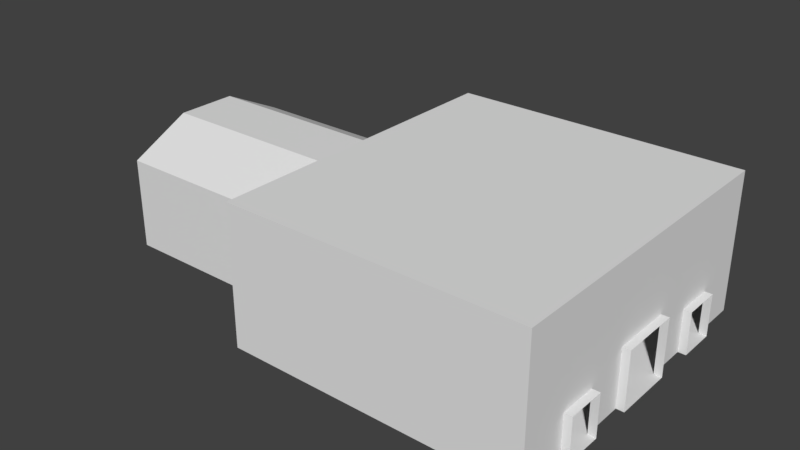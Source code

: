 # Source: ireland_Main_Tunnel_Port_1.blend  (saved by Blender 2.78.0; exported with 4.5.12 LTS)
import bpy
from mathutils import Matrix  # noqa: F401  (used for matrix-valued properties, if any)

bpy.ops.wm.read_factory_settings(use_empty=True)
scene = bpy.context.scene
scene.name = 'Scene'

# ---- collections
col_collection_1 = bpy.data.collections.new('Collection 1'); scene.collection.children.link(col_collection_1)

# ---- world
world_world = bpy.data.worlds.new('World'); scene.world = world_world
world_world.color = (0.05088, 0.05088, 0.05088)
world_world.use_sun_shadow = False
world_world.sun_shadow_jitter_overblur = 0.0
world_world.cycles.sampling_method = 'MANUAL'

# ---- meshes
me_cube_001 = bpy.data.meshes.new('Cube.001')
me_cube_001.from_pydata([(-6.0, -6.077, -1.077), (-6.0, 5.923, -1.077), (6.0, -6.077, -1.077), (6.0, 5.923, -1.077), (-6.0, 5.923, 4.923), (6.0, 5.923, 4.923), (-6.0, -6.077, 4.923), (-6.0, -7.077, 4.923), (6.0, -6.077, 4.923), (6.0, -7.077, 4.923), (-6.0, 6.923, 4.923), (6.0, 6.923, 4.923), (-6.0, -7.077, 4.923), (6.0, -7.077, 4.923), (-6.0, 6.923, 4.923), (6.0, 6.923, 4.923), (6.0, -2.077, 6.923), (-6.0, -2.077, 6.923), (-6.0, 1.923, 6.923), (6.0, 1.923, 6.923), (6.0, 1.923, 6.923), (-6.0, 1.923, 6.923), (7.0, 5.923, -1.077), (7.0, -6.077, -1.077), (7.0, -7.077, 4.923), (7.0, -6.077, 4.923), (7.0, 5.923, 4.923), (7.0, 6.923, 4.923), (7.0, -7.077, 4.923), (7.0, 6.923, 4.923), (7.0, -2.077, 6.923), (7.0, 1.923, 6.923), (7.0, 1.923, 6.923), (19.0, 5.923, -1.077), (7.5, -6.077, -1.077), (7.5, 5.923, -1.077), (19.0, -6.077, -1.077), (19.0, -7.077, -1.077), (7.5, -7.077, -1.077), (19.0, 6.923, -1.077), (27.0, 5.923, -1.077), (27.0, -4.827, -1.077), (27.0, -6.077, -1.077), (27.0, 7.173, -1.077), (7.5, 6.923, -1.077), (19.0, -10.58, -1.077), (7.5, -10.58, -1.077), (19.0, 10.42, -1.077), (7.5, 10.42, -1.077), (26.5, 5.923, -1.077), (26.5, -4.827, -1.077), (26.5, -6.077, -1.077), (26.5, 7.173, -1.077), (26.5, -10.58, -1.077), (26.5, 10.42, -1.077), (-6.0, -0.07692, -1.077), (6.0, -0.07692, -1.077), (7.0, -0.07692, -1.077), (19.0, -0.07692, -1.077), (27.0, -0.07692, -1.077), (7.5, -0.07692, -1.077), (26.5, -0.07692, -1.077), (-6.0, 1.173, -1.077), (7.5, 1.173, -1.077), (26.5, 1.923, -1.077), (6.0, 1.173, -1.077), (7.0, 1.173, -1.077), (19.0, 1.173, -1.077), (27.0, 1.923, -1.077), (6.0, -1.327, -1.077), (7.0, -1.327, -1.077), (19.0, -1.327, -1.077), (27.0, -2.077, -1.077), (-6.0, -1.327, -1.077), (7.5, -1.327, -1.077), (26.5, -2.077, -1.077), (-6.0, 4.673, -1.077), (7.5, 4.673, -1.077), (26.5, 4.673, -1.077), (6.0, 4.673, -1.077), (7.0, 4.673, -1.077), (19.0, 4.673, -1.077), (27.0, 4.673, -1.077), (19.0, -7.827, -1.077), (27.0, -7.327, -1.077), (7.5, -7.827, -1.077), (26.5, -7.327, -1.077), (7.5, 5.923, 1.673), (7.0, 5.923, 1.673), (7.0, -6.077, 1.673), (19.0, -10.58, 1.673), (27.0, -2.077, 2.673), (27.0, -4.827, 1.673), (27.0, 7.173, 1.673), (26.5, 7.173, 1.673), (7.5, -7.077, 1.673), (7.5, -6.077, 1.673), (7.5, 6.923, 1.673), (7.5, 10.42, 1.673), (7.5, -10.58, 1.673), (27.0, -7.327, 1.673), (7.5, -7.827, 1.673), (26.5, -10.58, 1.673), (19.0, 10.42, 1.673), (26.5, 10.42, 1.673), (26.5, -4.827, 1.673), (27.0, 4.673, 1.673), (27.0, 1.923, 1.673), (26.5, 1.923, 1.673), (26.5, -2.077, 2.673), (26.5, 4.673, 1.673), (26.5, -7.327, 1.673), (7.5, 5.923, 2.673), (7.0, 5.923, 2.673), (7.0, -6.077, 2.673), (19.0, -10.58, 2.673), (26.5, 7.173, 2.673), (7.5, -7.077, 2.673), (7.5, -6.077, 2.673), (7.5, 6.923, 2.673), (7.5, 10.42, 2.673), (7.5, -10.58, 2.673), (7.5, -7.827, 2.673), (26.5, -10.58, 2.673), (19.0, 10.42, 2.673), (26.5, 10.42, 2.673), (26.5, -4.827, 2.673), (26.5, 1.923, 2.673), (26.5, -1.327, 2.673), (26.5, 4.673, 2.673), (26.5, -7.327, 2.673), (26.5, 1.923, 2.673), (26.5, 1.923, 2.673), (27.0, 1.923, 2.673), (26.5, 7.173, 1.673), (27.0, 7.173, 1.673), (26.5, -4.827, 1.673), (27.0, -4.827, 1.673), (26.5, 7.173, 2.673), (26.5, -4.827, 2.673), (7.5, 5.923, 4.923), (7.0, 5.923, 4.923), (7.0, -6.077, 4.923), (19.0, -10.58, 4.923), (26.5, 7.173, 4.923), (7.5, -7.077, 4.923), (7.5, -6.077, 4.923), (7.5, 6.923, 4.923), (7.5, 10.42, 4.923), (7.5, -10.58, 4.923), (7.5, -7.827, 4.923), (26.5, -10.58, 4.923), (19.0, 10.42, 4.923), (26.5, 10.42, 4.923), (26.5, -4.827, 4.923), (26.5, 1.173, 4.923), (26.5, -1.327, 4.923), (26.5, 4.673, 4.923), (26.5, -7.327, 4.923), (26.5, 1.173, 4.923), (26.5, 7.173, 4.923), (26.5, -4.827, 4.923), (7.5, 5.923, 7.923), (19.0, -10.58, 7.923), (26.5, 7.173, 7.923), (7.5, -7.077, 7.923), (7.5, -6.077, 7.923), (7.5, 6.923, 7.923), (7.5, 10.42, 7.923), (7.5, -10.58, 7.923), (7.5, -7.827, 7.923), (26.5, -10.58, 7.923), (19.0, 10.42, 7.923), (26.5, 10.42, 7.923), (26.5, -4.827, 7.923), (26.5, 1.173, 7.923), (26.5, -1.327, 7.923), (26.5, 4.673, 7.923), (26.5, -7.327, 7.923), (26.5, 1.173, 7.923), (26.5, 7.173, 7.923), (26.5, -4.827, 7.923), (7.5, -6.077, 4.923), (7.0, -6.077, 4.923), (26.5, -4.827, 6.423), (26.5, -7.327, 6.423), (7.5, -7.077, 6.423), (7.5, -7.827, 6.423), (7.5, -10.58, 6.423), (26.5, -10.58, 6.423), (19.0, -10.58, 6.423), (7.0, 5.923, 4.923), (7.5, 5.923, 4.923), (19.0, 10.42, 6.423), (26.5, 10.42, 6.423), (26.5, 7.173, 6.423), (7.5, 10.42, 6.423), (7.5, 6.923, 6.423), (7.5, -0.07692, 7.923), (7.5, -0.07692, 6.923), (7.0, -0.07692, 6.923), (7.5, -0.07692, 6.923), (7.5, -0.07692, 7.923), (7.0, -0.07692, 6.923), (7.0, -2.077, 6.923), (7.5, -2.077, 6.923), (7.5, -2.027, 7.923), (7.5, 1.873, 7.923), (7.5, 1.923, 6.923), (7.0, 1.923, 6.923), (19.0, -10.58, 7.923), (7.5, -10.58, 7.923), (26.5, -10.58, 7.923)], [(14, 10), (15, 11), (9, 13), (12, 7), (29, 27), (24, 28)], [(69, 73, 0, 2), (2, 0, 6, 8), (5, 3, 22, 26), (4, 5, 19, 18), (16, 20, 32, 30), (1, 3, 5, 4), (2, 8, 25, 23), (8, 6, 17, 16), (16, 17, 21, 20), (69, 2, 23, 70), (44, 35, 33, 39), (34, 38, 37, 36), (74, 34, 36, 71), (8, 16, 30, 25), (19, 5, 26, 31), (22, 35, 87, 88), (50, 51, 42, 41), (48, 47, 103, 98), (47, 54, 104, 103), (52, 49, 40, 43), (53, 45, 90, 102), (70, 23, 34, 74), (78, 64, 108, 110), (83, 85, 46, 45), (35, 44, 97, 87), (38, 34, 96, 95), (44, 39, 47, 48), (83, 45, 53, 86), (39, 33, 49, 52), (75, 50, 105, 109), (47, 39, 52, 54), (36, 37, 51, 50), (71, 36, 50, 75), (67, 58, 61, 64), (66, 57, 60, 63), (64, 61, 59, 68), (63, 60, 58, 67), (65, 56, 57, 66), (65, 62, 55, 56), (79, 76, 62, 65), (79, 65, 66, 80), (77, 63, 67, 81), (86, 53, 102, 111), (80, 66, 63, 77), (81, 67, 64, 78), (58, 71, 75, 61), (57, 70, 74, 60), (61, 75, 72, 59), (60, 74, 71, 58), (56, 69, 70, 57), (56, 55, 73, 69), (33, 81, 78, 49), (22, 80, 77, 35), (49, 78, 82, 40), (35, 77, 81, 33), (3, 79, 80, 22), (3, 1, 76, 79), (37, 83, 86, 51), (82, 78, 110, 106), (51, 86, 84, 42), (37, 38, 85, 83), (106, 110, 134, 135), (87, 97, 119, 112), (98, 103, 124, 120), (110, 108, 127, 129), (95, 96, 118, 117), (111, 130, 139, 136), (109, 105, 126, 128), (97, 98, 120, 119), (84, 86, 111, 100), (72, 75, 109, 91), (54, 52, 94, 104), (50, 41, 92, 105), (52, 43, 93, 94), (46, 85, 101, 99), (64, 68, 107, 108), (45, 46, 99, 90), (44, 48, 98, 97), (34, 23, 89, 96), (85, 38, 95, 101), (117, 118, 146, 145), (128, 126, 154, 156), (119, 120, 148, 147), (139, 130, 158, 161), (138, 129, 157, 160), (125, 116, 144, 153), (101, 95, 117, 122), (99, 101, 122, 121), (111, 102, 123, 130), (102, 90, 115, 123), (90, 99, 121, 115), (103, 104, 125, 124), (88, 87, 112, 113), (96, 89, 114, 118), (104, 94, 116, 125), (197, 196, 168, 167), (107, 133, 132, 108), (118, 114, 142, 146), (110, 129, 138, 134), (91, 109, 132, 133), (100, 111, 136, 137), (194, 195, 164, 173), (193, 194, 173, 172), (129, 127, 155, 157), (131, 128, 156, 159), (120, 124, 152, 148), (112, 119, 147, 140), (122, 117, 145, 150), (121, 122, 150, 149), (130, 123, 151, 158), (123, 115, 143, 151), (115, 121, 149, 143), (124, 125, 153, 152), (113, 112, 140, 141), (172, 173, 212, 210), (160, 157, 177, 180), (156, 154, 174, 176), (184, 185, 178, 181), (159, 156, 176, 179), (186, 182, 166, 165), (157, 155, 175, 177), (196, 193, 172, 168), (192, 197, 167, 162), (187, 186, 165, 170), (188, 187, 170, 169), (185, 189, 171, 178), (189, 190, 163, 171), (190, 188, 169, 163), (143, 149, 188, 190), (151, 143, 190, 189), (158, 151, 189, 185), (149, 150, 187, 188), (150, 145, 186, 187), (145, 146, 182, 186), (161, 158, 185, 184), (146, 142, 183, 182), (140, 147, 197, 192), (148, 152, 193, 196), (152, 153, 194, 193), (141, 140, 192, 191), (153, 144, 195, 194), (147, 148, 196, 197), (206, 205, 199, 198), (205, 204, 200, 199), (209, 208, 201, 203), (208, 207, 202, 201), (182, 183, 204, 205), (166, 182, 205, 206), (192, 162, 207, 208), (191, 192, 208, 209), (168, 172, 210, 211)])
_uv = me_cube_001.uv_layers.new(name='UVMap')
_uv.uv.foreach_set('vector', [0.254, 0.221, 0.254, 0.221, 0.254, 0.221, 0.254, 0.221, 0.2664, 0.7294, 0.2664, 0.7294, 0.2664, 0.7294, 0.2664, 0.7294, 0.2664, 0.7294, 0.2664, 0.7294, 0.2664, 0.7294, 0.2664, 0.7294, 0.7562, 0.7356, 0.7562, 0.7356, 0.7562, 0.7356, 0.7562, 0.7356, 0.7562, 0.7356, 0.7562, 0.7356, 0.7562, 0.7356, 0.7562, 0.7356, 0.2664, 0.7294, 0.2664, 0.7294, 0.2664, 0.7294, 0.2664, 0.7294, 0.2664, 0.7294, 0.2664, 0.7294, 0.2664, 0.7294, 0.2664, 0.7294, 0.7562, 0.7356, 0.7562, 0.7356, 0.7562, 0.7356, 0.7562, 0.7356, 0.7562, 0.7356, 0.7562, 0.7356, 0.7562, 0.7356, 0.7562, 0.7356, 0.254, 0.221, 0.254, 0.221, 0.254, 0.221, 0.254, 0.221, 0.254, 0.221, 0.254, 0.221, 0.254, 0.221, 0.254, 0.221, 0.254, 0.221, 0.254, 0.221, 0.254, 0.221, 0.254, 0.221, 0.254, 0.221, 0.254, 0.221, 0.254, 0.221, 0.254, 0.221, 0.7562, 0.7356, 0.7562, 0.7356, 0.7562, 0.7356, 0.7562, 0.7356, 0.7562, 0.7356, 0.7562, 0.7356, 0.7562, 0.7356, 0.7562, 0.7356, 0.2664, 0.7294, 0.2664, 0.7294, 0.2664, 0.7294, 0.2664, 0.7294, 0.254, 0.221, 0.254, 0.221, 0.254, 0.221, 0.254, 0.221, 0.2664, 0.7294, 0.2664, 0.7294, 0.2664, 0.7294, 0.2664, 0.7294, 0.2664, 0.7294, 0.2664, 0.7294, 0.2664, 0.7294, 0.2664, 0.7294, 0.254, 0.221, 0.254, 0.221, 0.254, 0.221, 0.254, 0.221, 0.2664, 0.7294, 0.2664, 0.7294, 0.2664, 0.7294, 0.2664, 0.7294, 0.254, 0.221, 0.254, 0.221, 0.254, 0.221, 0.254, 0.221, 0.2664, 0.7294, 0.2664, 0.7294, 0.2664, 0.7294, 0.2664, 0.7294, 0.254, 0.221, 0.254, 0.221, 0.254, 0.221, 0.254, 0.221, 0.2664, 0.7294, 0.2664, 0.7294, 0.2664, 0.7294, 0.2664, 0.7294, 0.2664, 0.7294, 0.2664, 0.7294, 0.2664, 0.7294, 0.2664, 0.7294, 0.254, 0.221, 0.254, 0.221, 0.254, 0.221, 0.254, 0.221, 0.254, 0.221, 0.254, 0.221, 0.254, 0.221, 0.254, 0.221, 0.254, 0.221, 0.254, 0.221, 0.254, 0.221, 0.254, 0.221, 0.2664, 0.7294, 0.2664, 0.7294, 0.2664, 0.7294, 0.2664, 0.7294, 0.254, 0.221, 0.254, 0.221, 0.254, 0.221, 0.254, 0.221, 0.254, 0.221, 0.254, 0.221, 0.254, 0.221, 0.254, 0.221, 0.254, 0.221, 0.254, 0.221, 0.254, 0.221, 0.254, 0.221, 0.254, 0.221, 0.254, 0.221, 0.254, 0.221, 0.254, 0.221, 0.254, 0.221, 0.254, 0.221, 0.254, 0.221, 0.254, 0.221, 0.254, 0.221, 0.254, 0.221, 0.254, 0.221, 0.254, 0.221, 0.254, 0.221, 0.254, 0.221, 0.254, 0.221, 0.254, 0.221, 0.254, 0.221, 0.254, 0.221, 0.254, 0.221, 0.254, 0.221, 0.254, 0.221, 0.254, 0.221, 0.254, 0.221, 0.254, 0.221, 0.254, 0.221, 0.254, 0.221, 0.254, 0.221, 0.254, 0.221, 0.254, 0.221, 0.254, 0.221, 0.254, 0.221, 0.254, 0.221, 0.254, 0.221, 0.254, 0.221, 0.254, 0.221, 0.254, 0.221, 0.2664, 0.7294, 0.2664, 0.7294, 0.2664, 0.7294, 0.2664, 0.7294, 0.254, 0.221, 0.254, 0.221, 0.254, 0.221, 0.254, 0.221, 0.254, 0.221, 0.254, 0.221, 0.254, 0.221, 0.254, 0.221, 0.254, 0.221, 0.254, 0.221, 0.254, 0.221, 0.254, 0.221, 0.254, 0.221, 0.254, 0.221, 0.254, 0.221, 0.254, 0.221, 0.254, 0.221, 0.254, 0.221, 0.254, 0.221, 0.254, 0.221, 0.254, 0.221, 0.254, 0.221, 0.254, 0.221, 0.254, 0.221, 0.254, 0.221, 0.254, 0.221, 0.254, 0.221, 0.254, 0.221, 0.254, 0.221, 0.254, 0.221, 0.254, 0.221, 0.254, 0.221, 0.254, 0.221, 0.254, 0.221, 0.254, 0.221, 0.254, 0.221, 0.254, 0.221, 0.254, 0.221, 0.254, 0.221, 0.254, 0.221, 0.254, 0.221, 0.254, 0.221, 0.254, 0.221, 0.254, 0.221, 0.254, 0.221, 0.254, 0.221, 0.254, 0.221, 0.254, 0.221, 0.254, 0.221, 0.254, 0.221, 0.254, 0.221, 0.254, 0.221, 0.254, 0.221, 0.254, 0.221, 0.254, 0.221, 0.254, 0.221, 0.254, 0.221, 0.254, 0.221, 0.254, 0.221, 0.254, 0.221, 0.2664, 0.7294, 0.2664, 0.7294, 0.2664, 0.7294, 0.2664, 0.7294, 0.254, 0.221, 0.254, 0.221, 0.254, 0.221, 0.254, 0.221, 0.254, 0.221, 0.254, 0.221, 0.254, 0.221, 0.254, 0.221, 0.2664, 0.7294, 0.2664, 0.7294, 0.2664, 0.7294, 0.2664, 0.7294, 0.2664, 0.7294, 0.2664, 0.7294, 0.2664, 0.7294, 0.2664, 0.7294, 0.2664, 0.7294, 0.2664, 0.7294, 0.2664, 0.7294, 0.2664, 0.7294, 0.2664, 0.7294, 0.2664, 0.7294, 0.2664, 0.7294, 0.2664, 0.7294, 0.2664, 0.7294, 0.2664, 0.7294, 0.2664, 0.7294, 0.2664, 0.7294, 0.2664, 0.7294, 0.2664, 0.7294, 0.2664, 0.7294, 0.2664, 0.7294, 0.2664, 0.7294, 0.2664, 0.7294, 0.2664, 0.7294, 0.2664, 0.7294, 0.2664, 0.7294, 0.2664, 0.7294, 0.2664, 0.7294, 0.2664, 0.7294, 0.2664, 0.7294, 0.2664, 0.7294, 0.2664, 0.7294, 0.2664, 0.7294, 0.2664, 0.7294, 0.2664, 0.7294, 0.2664, 0.7294, 0.2664, 0.7294, 0.2664, 0.7294, 0.2664, 0.7294, 0.2664, 0.7294, 0.2664, 0.7294, 0.2664, 0.7294, 0.2664, 0.7294, 0.2664, 0.7294, 0.2664, 0.7294, 0.2664, 0.7294, 0.2664, 0.7294, 0.2664, 0.7294, 0.2664, 0.7294, 0.2664, 0.7294, 0.2664, 0.7294, 0.2664, 0.7294, 0.2664, 0.7294, 0.2664, 0.7294, 0.2664, 0.7294, 0.2664, 0.7294, 0.2664, 0.7294, 0.2664, 0.7294, 0.2664, 0.7294, 0.2664, 0.7294, 0.2664, 0.7294, 0.2664, 0.7294, 0.2664, 0.7294, 0.2664, 0.7294, 0.2664, 0.7294, 0.2664, 0.7294, 0.2664, 0.7294, 0.2664, 0.7294, 0.2664, 0.7294, 0.2664, 0.7294, 0.2664, 0.7294, 0.2664, 0.7294, 0.2664, 0.7294, 0.2664, 0.7294, 0.2664, 0.7294, 0.2664, 0.7294, 0.2664, 0.7294, 0.2664, 0.7294, 0.2664, 0.7294, 0.2664, 0.7294, 0.2664, 0.7294, 0.2664, 0.7294, 0.2664, 0.7294, 0.2664, 0.7294, 0.2664, 0.7294, 0.2664, 0.7294, 0.2664, 0.7294, 0.2664, 0.7294, 0.2664, 0.7294, 0.2664, 0.7294, 0.2664, 0.7294, 0.2664, 0.7294, 0.2664, 0.7294, 0.2664, 0.7294, 0.2664, 0.7294, 0.2664, 0.7294, 0.2664, 0.7294, 0.2664, 0.7294, 0.2664, 0.7294, 0.2664, 0.7294, 0.2664, 0.7294, 0.2664, 0.7294, 0.2664, 0.7294, 0.2664, 0.7294, 0.2664, 0.7294, 0.2664, 0.7294, 0.2664, 0.7294, 0.2664, 0.7294, 0.2664, 0.7294, 0.2664, 0.7294, 0.2664, 0.7294, 0.2664, 0.7294, 0.2664, 0.7294, 0.2664, 0.7294, 0.2664, 0.7294, 0.2664, 0.7294, 0.2664, 0.7294, 0.2664, 0.7294, 0.2664, 0.7294, 0.2664, 0.7294, 0.2664, 0.7294, 0.2664, 0.7294, 0.2664, 0.7294, 0.2664, 0.7294, 0.2664, 0.7294, 0.2664, 0.7294, 0.2664, 0.7294, 0.2664, 0.7294, 0.2664, 0.7294, 0.2664, 0.7294, 0.2664, 0.7294, 0.2664, 0.7294, 0.2664, 0.7294, 0.2664, 0.7294, 0.2664, 0.7294, 0.2664, 0.7294, 0.2664, 0.7294, 0.2664, 0.7294, 0.2664, 0.7294, 0.2664, 0.7294, 0.2664, 0.7294, 0.2664, 0.7294, 0.2664, 0.7294, 0.2664, 0.7294, 0.2664, 0.7294, 0.2664, 0.7294, 0.2664, 0.7294, 0.2664, 0.7294, 0.2664, 0.7294, 0.2664, 0.7294, 0.2664, 0.7294, 0.2664, 0.7294, 0.2664, 0.7294, 0.2664, 0.7294, 0.2664, 0.7294, 0.2664, 0.7294, 0.2664, 0.7294, 0.2664, 0.7294, 0.2664, 0.7294, 0.2664, 0.7294, 0.2664, 0.7294, 0.2664, 0.7294, 0.2664, 0.7294, 0.2664, 0.7294, 0.2664, 0.7294, 0.2664, 0.7294, 0.2664, 0.7294, 0.2664, 0.7294, 0.2664, 0.7294, 0.2664, 0.7294, 0.2664, 0.7294, 0.2664, 0.7294, 0.2664, 0.7294, 0.2664, 0.7294, 0.2664, 0.7294, 0.2664, 0.7294, 0.2664, 0.7294, 0.2664, 0.7294, 0.2664, 0.7294, 0.2664, 0.7294, 0.2664, 0.7294, 0.2664, 0.7294, 0.2664, 0.7294, 0.2664, 0.7294, 0.2664, 0.7294, 0.2664, 0.7294, 0.2664, 0.7294, 0.2664, 0.7294, 0.2664, 0.7294, 0.2664, 0.7294, 0.2664, 0.7294, 0.2664, 0.7294, 0.2664, 0.7294, 0.2664, 0.7294, 0.2664, 0.7294, 0.2664, 0.7294, 0.2664, 0.7294, 0.2664, 0.7294, 0.2664, 0.7294, 0.2664, 0.7294, 0.2664, 0.7294, 0.2664, 0.7294, 0.2664, 0.7294, 0.2664, 0.7294, 0.2664, 0.7294, 0.2664, 0.7294, 0.2664, 0.7294, 0.2664, 0.7294, 0.2664, 0.7294, 0.7562, 0.7356, 0.7562, 0.7356, 0.7562, 0.7356, 0.7562, 0.7356, 0.2664, 0.7294, 0.2664, 0.7294, 0.2664, 0.7294, 0.2664, 0.7294, 0.2664, 0.7294, 0.2664, 0.7294, 0.2664, 0.7294, 0.2664, 0.7294, 0.2664, 0.7294, 0.2664, 0.7294, 0.2664, 0.7294, 0.2664, 0.7294, 0.2664, 0.7294, 0.2664, 0.7294, 0.2664, 0.7294, 0.2664, 0.7294, 0.2664, 0.7294, 0.2664, 0.7294, 0.2664, 0.7294, 0.2664, 0.7294, 0.2664, 0.7294, 0.2664, 0.7294, 0.2664, 0.7294, 0.2664, 0.7294, 0.2664, 0.7294, 0.2664, 0.7294, 0.2664, 0.7294, 0.2664, 0.7294, 0.2664, 0.7294, 0.2664, 0.7294, 0.2664, 0.7294, 0.2664, 0.7294, 0.2664, 0.7294, 0.2664, 0.7294, 0.2664, 0.7294, 0.2664, 0.7294, 0.2664, 0.7294, 0.2664, 0.7294, 0.2664, 0.7294, 0.2664, 0.7294, 0.2664, 0.7294, 0.2664, 0.7294, 0.2664, 0.7294, 0.2664, 0.7294, 0.2664, 0.7294, 0.2664, 0.7294, 0.2664, 0.7294, 0.2664, 0.7294, 0.2664, 0.7294, 0.2664, 0.7294, 0.2664, 0.7294, 0.2664, 0.7294, 0.2664, 0.7294, 0.2664, 0.7294, 0.2664, 0.7294, 0.2664, 0.7294, 0.2664, 0.7294, 0.2664, 0.7294, 0.2664, 0.7294, 0.2664, 0.7294, 0.2664, 0.7294, 0.2664, 0.7294, 0.2664, 0.7294, 0.2664, 0.7294, 0.2664, 0.7294, 0.2664, 0.7294, 0.2664, 0.7294, 0.2664, 0.7294, 0.2664, 0.7294, 0.2664, 0.7294, 0.2664, 0.7294, 0.2664, 0.7294, 0.2664, 0.7294, 0.2664, 0.7294, 0.2664, 0.7294, 0.2664, 0.7294, 0.2664, 0.7294, 0.2664, 0.7294, 0.2664, 0.7294, 0.2664, 0.7294, 0.2664, 0.7294, 0.2664, 0.7294, 0.2664, 0.7294, 0.2664, 0.7294, 0.2664, 0.7294, 0.2664, 0.7294, 0.2664, 0.7294, 0.2664, 0.7294, 0.2664, 0.7294, 0.2664, 0.7294, 0.2664, 0.7294, 0.2664, 0.7294, 0.2664, 0.7294, 0.2664, 0.7294, 0.2664, 0.7294, 0.2664, 0.7294, 0.2664, 0.7294, 0.2664, 0.7294, 0.2664, 0.7294, 0.2664, 0.7294, 0.2664, 0.7294, 0.2664, 0.7294, 0.2664, 0.7294, 0.2664, 0.7294, 0.2664, 0.7294, 0.2664, 0.7294, 0.2664, 0.7294, 0.2664, 0.7294, 0.2664, 0.7294, 0.2664, 0.7294, 0.2664, 0.7294, 0.2664, 0.7294, 0.7562, 0.7356, 0.7562, 0.7356, 0.7562, 0.7356, 0.7562, 0.7356, 0.7562, 0.7356, 0.7562, 0.7356, 0.7562, 0.7356, 0.7562, 0.7356, 0.2664, 0.7294, 0.2664, 0.7294, 0.2664, 0.7294, 0.2664, 0.7294, 0.7562, 0.7356, 0.7562, 0.7356, 0.7562, 0.7356, 0.7562, 0.7356, 0.2664, 0.7294, 0.2664, 0.7294, 0.2664, 0.7294, 0.2664, 0.7294, 0.2664, 0.7294, 0.2664, 0.7294, 0.2664, 0.7294, 0.2664, 0.7294, 0.7562, 0.7356, 0.7562, 0.7356, 0.7562, 0.7356, 0.7562, 0.7356, 0.7562, 0.7356, 0.7562, 0.7356, 0.7562, 0.7356, 0.7562, 0.7356])
me_cube_001.use_remesh_preserve_volume = False
me_cube_001.use_remesh_preserve_attributes = False
me_cube_001.use_mirror_vertex_groups = False
me_cube_001.update()

# ---- objects
ob_tunnel = bpy.data.objects.new('Tunnel', me_cube_001)

# ---- transforms, parenting, visibility, modifiers, constraints
ob_tunnel.location = (0.0, 0.0, 0.0)
ob_tunnel.lineart.crease_threshold = 0.0

# ---- collection membership
col_collection_1.objects.link(ob_tunnel)

# ---- scene / render settings (as saved in the file)
scene.frame_start = 1; scene.frame_end = 250; scene.frame_set(1)
scene.render.engine = 'BLENDER_EEVEE_NEXT'
scene.render.resolution_percentage = 50
scene.render.dither_intensity = 0.0
scene.cycles.use_denoising = False
scene.cycles.samples = 128
scene.cycles.sampling_pattern = 'TABULATED_SOBOL'
scene.cycles.light_sampling_threshold = 0.0
scene.cycles.use_adaptive_sampling = False
scene.cycles.use_light_tree = False
scene.cycles.blur_glossy = 0.0
scene.cycles.sample_clamp_indirect = 0.0
scene.view_settings.view_transform = 'Standard'
bpy.context.view_layer.update()

# ---- added for rendering (the .blend has no active camera and no usable light): camera, sun
cam_auto = bpy.data.cameras.new('AutoCamera')
cam_auto.lens = 50.0
cam_auto.sensor_width = 36.0
cam_auto.clip_end = 1000.0
ob_auto_camera = bpy.data.objects.new('AutoCamera', cam_auto)
scene.collection.objects.link(ob_auto_camera)
ob_auto_camera.location = (47.636, -44.6401, 33.1319)
ob_auto_camera.rotation_euler = (1.09748, -7.21219e-08, 0.694738)
scene.camera = ob_auto_camera
light_auto_sun = bpy.data.lights.new('AutoSun', 'SUN')
light_auto_sun.energy = 3.0
light_auto_sun.angle = 0.0523599
ob_auto_sun = bpy.data.objects.new('AutoSun', light_auto_sun)
scene.collection.objects.link(ob_auto_sun)
ob_auto_sun.rotation_euler = (0.872665, 0.174533, 0.523599)
bpy.context.view_layer.update()
